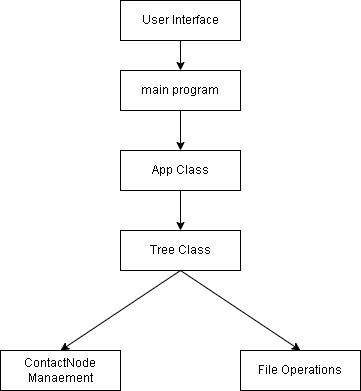

The diagram above was exported from draw.io. Its source (the exported page's mxGraphModel, read from the mxfile embedded in the PNG):
<mxGraphModel dx="832" dy="550" grid="1" gridSize="10" guides="1" tooltips="1" connect="1" arrows="1" fold="1" page="1" pageScale="1" pageWidth="850" pageHeight="1100" math="0" shadow="0">
  <root>
    <mxCell id="0" />
    <mxCell id="1" parent="0" />
    <mxCell id="11" style="edgeStyle=none;html=1;exitX=0.5;exitY=1;exitDx=0;exitDy=0;entryX=0.5;entryY=0;entryDx=0;entryDy=0;" parent="1" source="2" target="6" edge="1">
      <mxGeometry relative="1" as="geometry" />
    </mxCell>
    <mxCell id="2" value="User Interface" style="rounded=0;whiteSpace=wrap;html=1;" parent="1" vertex="1">
      <mxGeometry x="290" y="70" width="120" height="40" as="geometry" />
    </mxCell>
    <mxCell id="12" style="edgeStyle=none;html=1;exitX=0.5;exitY=1;exitDx=0;exitDy=0;entryX=0.5;entryY=0;entryDx=0;entryDy=0;" parent="1" source="6" target="7" edge="1">
      <mxGeometry relative="1" as="geometry" />
    </mxCell>
    <mxCell id="6" value="main program" style="rounded=0;whiteSpace=wrap;html=1;" parent="1" vertex="1">
      <mxGeometry x="290" y="140" width="120" height="40" as="geometry" />
    </mxCell>
    <mxCell id="13" style="edgeStyle=none;html=1;exitX=0.5;exitY=1;exitDx=0;exitDy=0;entryX=0.5;entryY=0;entryDx=0;entryDy=0;" parent="1" source="7" target="8" edge="1">
      <mxGeometry relative="1" as="geometry" />
    </mxCell>
    <mxCell id="7" value="App Class" style="rounded=0;whiteSpace=wrap;html=1;" parent="1" vertex="1">
      <mxGeometry x="290" y="220" width="120" height="40" as="geometry" />
    </mxCell>
    <mxCell id="14" style="edgeStyle=none;html=1;exitX=0.5;exitY=1;exitDx=0;exitDy=0;entryX=0.5;entryY=0;entryDx=0;entryDy=0;" parent="1" source="8" target="9" edge="1">
      <mxGeometry relative="1" as="geometry" />
    </mxCell>
    <mxCell id="15" style="edgeStyle=none;html=1;exitX=0.5;exitY=1;exitDx=0;exitDy=0;entryX=0.5;entryY=0;entryDx=0;entryDy=0;" parent="1" source="8" target="10" edge="1">
      <mxGeometry relative="1" as="geometry" />
    </mxCell>
    <mxCell id="8" value="Tree Class" style="rounded=0;whiteSpace=wrap;html=1;" parent="1" vertex="1">
      <mxGeometry x="290" y="300" width="120" height="40" as="geometry" />
    </mxCell>
    <mxCell id="9" value="ContactNode Manaement" style="rounded=0;whiteSpace=wrap;html=1;" parent="1" vertex="1">
      <mxGeometry x="170" y="420" width="120" height="40" as="geometry" />
    </mxCell>
    <mxCell id="10" value="File Operations" style="rounded=0;whiteSpace=wrap;html=1;" parent="1" vertex="1">
      <mxGeometry x="410" y="420" width="120" height="40" as="geometry" />
    </mxCell>
  </root>
</mxGraphModel>